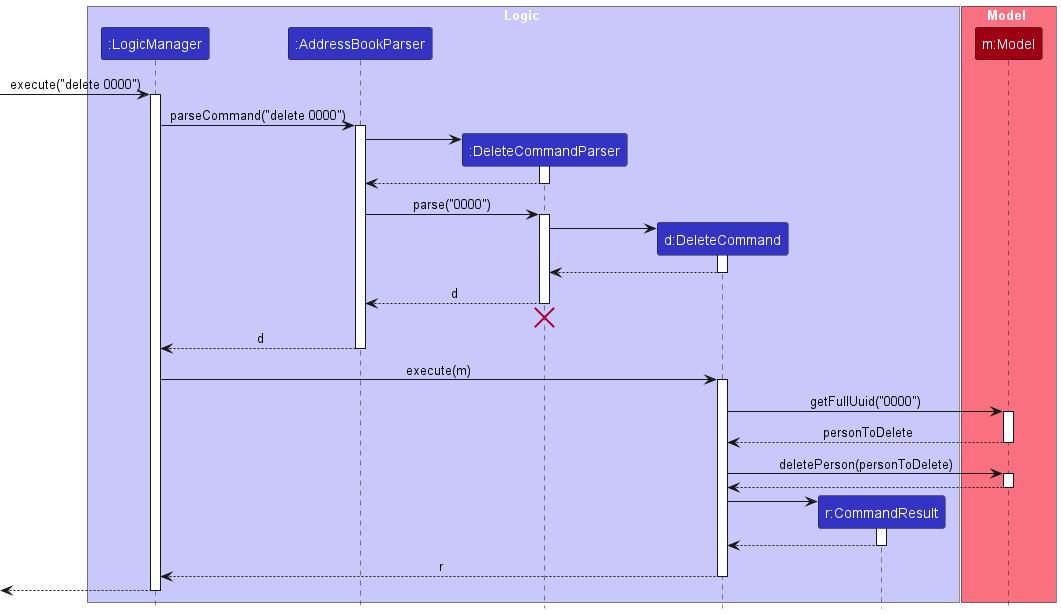

The diagram above was rendered by PlantUML. Its source (embedded in the PNG):
@startuml
!include style.puml
skinparam ArrowFontStyle plain

box Logic LOGIC_COLOR_T1
participant ":LogicManager" as LogicManager LOGIC_COLOR
participant ":AddressBookParser" as AddressBookParser LOGIC_COLOR
participant ":DeleteCommandParser" as DeleteCommandParser LOGIC_COLOR
participant "d:DeleteCommand" as DeleteCommand LOGIC_COLOR
participant "r:CommandResult" as CommandResult LOGIC_COLOR
end box

box Model MODEL_COLOR_T1
participant "m:Model" as Model MODEL_COLOR
end box

[-> LogicManager : execute("delete 0000")
activate LogicManager

LogicManager -> AddressBookParser : parseCommand("delete 0000")
activate AddressBookParser

create DeleteCommandParser
AddressBookParser -> DeleteCommandParser
activate DeleteCommandParser

DeleteCommandParser --> AddressBookParser
deactivate DeleteCommandParser

AddressBookParser -> DeleteCommandParser : parse("0000")
activate DeleteCommandParser

create DeleteCommand
DeleteCommandParser -> DeleteCommand
activate DeleteCommand

DeleteCommand --> DeleteCommandParser :
deactivate DeleteCommand

DeleteCommandParser --> AddressBookParser : d
deactivate DeleteCommandParser
'Hidden arrow to position the destroy marker below the end of the activation bar.
DeleteCommandParser -[hidden]-> AddressBookParser
destroy DeleteCommandParser

AddressBookParser --> LogicManager : d
deactivate AddressBookParser

LogicManager -> DeleteCommand : execute(m)
activate DeleteCommand

DeleteCommand -> Model : getFullUuid("0000")
activate Model

Model --> DeleteCommand : personToDelete
deactivate Model

DeleteCommand -> Model : deletePerson(personToDelete)
activate Model

Model --> DeleteCommand
deactivate Model

create CommandResult
DeleteCommand -> CommandResult
activate CommandResult

CommandResult --> DeleteCommand
deactivate CommandResult

DeleteCommand --> LogicManager : r
deactivate DeleteCommand

[<--LogicManager
deactivate LogicManager
@enduml